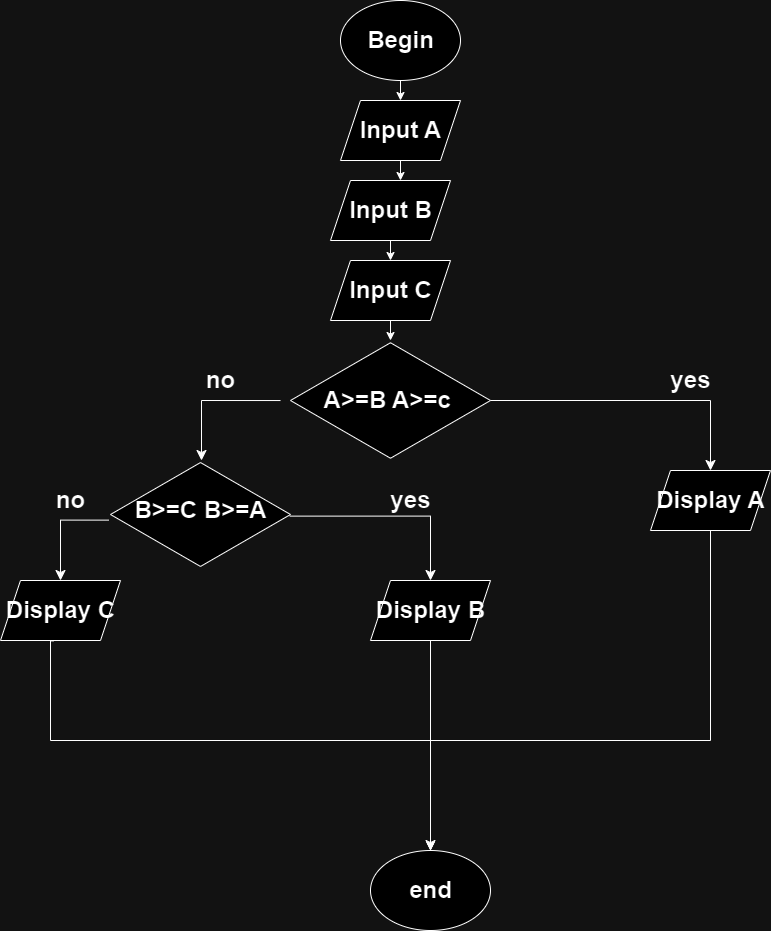

The diagram above was exported from draw.io. Its source (the exported page's mxGraphModel, read from the mxfile embedded in the PNG):
<mxGraphModel dx="1050" dy="574" grid="1" gridSize="10" guides="1" tooltips="1" connect="1" arrows="1" fold="1" page="1" pageScale="1" pageWidth="827" pageHeight="1169" math="0" shadow="0">
  <root>
    <mxCell id="0" />
    <mxCell id="1" parent="0" />
    <mxCell id="aYIIp_8-sm6TpSrjNd32-1" value="" style="ellipse;whiteSpace=wrap;html=1;" vertex="1" parent="1">
      <mxGeometry x="340" y="260" width="120" height="80" as="geometry" />
    </mxCell>
    <mxCell id="aYIIp_8-sm6TpSrjNd32-2" value="Begin" style="text;strokeColor=none;fillColor=none;html=1;fontSize=24;fontStyle=1;verticalAlign=middle;align=center;" vertex="1" parent="1">
      <mxGeometry x="350" y="280" width="100" height="40" as="geometry" />
    </mxCell>
    <mxCell id="aYIIp_8-sm6TpSrjNd32-3" value="" style="endArrow=classic;html=1;rounded=0;exitX=0.5;exitY=1;exitDx=0;exitDy=0;" edge="1" parent="1" source="aYIIp_8-sm6TpSrjNd32-1" target="aYIIp_8-sm6TpSrjNd32-4">
      <mxGeometry width="50" height="50" relative="1" as="geometry">
        <mxPoint x="390" y="520" as="sourcePoint" />
        <mxPoint x="400" y="370" as="targetPoint" />
      </mxGeometry>
    </mxCell>
    <mxCell id="aYIIp_8-sm6TpSrjNd32-4" value="" style="shape=parallelogram;perimeter=parallelogramPerimeter;whiteSpace=wrap;html=1;fixedSize=1;" vertex="1" parent="1">
      <mxGeometry x="340" y="360" width="120" height="60" as="geometry" />
    </mxCell>
    <mxCell id="aYIIp_8-sm6TpSrjNd32-5" value="Input A" style="text;strokeColor=none;fillColor=none;html=1;fontSize=24;fontStyle=1;verticalAlign=middle;align=center;" vertex="1" parent="1">
      <mxGeometry x="350" y="370" width="100" height="40" as="geometry" />
    </mxCell>
    <mxCell id="aYIIp_8-sm6TpSrjNd32-6" value="" style="endArrow=classic;html=1;rounded=0;exitX=0.5;exitY=1;exitDx=0;exitDy=0;" edge="1" parent="1" source="aYIIp_8-sm6TpSrjNd32-4">
      <mxGeometry width="50" height="50" relative="1" as="geometry">
        <mxPoint x="390" y="520" as="sourcePoint" />
        <mxPoint x="400" y="440" as="targetPoint" />
      </mxGeometry>
    </mxCell>
    <mxCell id="aYIIp_8-sm6TpSrjNd32-18" value="" style="shape=parallelogram;perimeter=parallelogramPerimeter;whiteSpace=wrap;html=1;fixedSize=1;" vertex="1" parent="1">
      <mxGeometry x="330" y="440" width="120" height="60" as="geometry" />
    </mxCell>
    <mxCell id="aYIIp_8-sm6TpSrjNd32-19" value="Input B" style="text;strokeColor=none;fillColor=none;html=1;fontSize=24;fontStyle=1;verticalAlign=middle;align=center;" vertex="1" parent="1">
      <mxGeometry x="340" y="450" width="100" height="40" as="geometry" />
    </mxCell>
    <mxCell id="aYIIp_8-sm6TpSrjNd32-20" value="" style="endArrow=classic;html=1;rounded=0;exitX=0.5;exitY=1;exitDx=0;exitDy=0;" edge="1" source="aYIIp_8-sm6TpSrjNd32-18" parent="1">
      <mxGeometry width="50" height="50" relative="1" as="geometry">
        <mxPoint x="380" y="600" as="sourcePoint" />
        <mxPoint x="390" y="520" as="targetPoint" />
      </mxGeometry>
    </mxCell>
    <mxCell id="aYIIp_8-sm6TpSrjNd32-21" value="" style="shape=parallelogram;perimeter=parallelogramPerimeter;whiteSpace=wrap;html=1;fixedSize=1;" vertex="1" parent="1">
      <mxGeometry x="330" y="520" width="120" height="60" as="geometry" />
    </mxCell>
    <mxCell id="aYIIp_8-sm6TpSrjNd32-22" value="Input C" style="text;strokeColor=none;fillColor=none;html=1;fontSize=24;fontStyle=1;verticalAlign=middle;align=center;" vertex="1" parent="1">
      <mxGeometry x="340" y="530" width="100" height="40" as="geometry" />
    </mxCell>
    <mxCell id="aYIIp_8-sm6TpSrjNd32-23" value="" style="endArrow=classic;html=1;rounded=0;exitX=0.5;exitY=1;exitDx=0;exitDy=0;" edge="1" source="aYIIp_8-sm6TpSrjNd32-21" parent="1" target="aYIIp_8-sm6TpSrjNd32-24">
      <mxGeometry width="50" height="50" relative="1" as="geometry">
        <mxPoint x="380" y="680" as="sourcePoint" />
        <mxPoint x="390" y="600" as="targetPoint" />
      </mxGeometry>
    </mxCell>
    <mxCell id="aYIIp_8-sm6TpSrjNd32-24" value="" style="html=1;whiteSpace=wrap;aspect=fixed;shape=isoRectangle;" vertex="1" parent="1">
      <mxGeometry x="290" y="600" width="200" height="120" as="geometry" />
    </mxCell>
    <mxCell id="aYIIp_8-sm6TpSrjNd32-26" value="A&amp;gt;=B A&amp;gt;=c&amp;nbsp;" style="text;strokeColor=none;fillColor=none;html=1;fontSize=24;fontStyle=1;verticalAlign=middle;align=center;" vertex="1" parent="1">
      <mxGeometry x="340" y="640" width="100" height="40" as="geometry" />
    </mxCell>
    <mxCell id="aYIIp_8-sm6TpSrjNd32-28" value="" style="edgeStyle=segmentEdgeStyle;endArrow=classic;html=1;curved=0;rounded=0;endSize=8;startSize=8;" edge="1" parent="1">
      <mxGeometry width="50" height="50" relative="1" as="geometry">
        <mxPoint x="490" y="660" as="sourcePoint" />
        <mxPoint x="710" y="730" as="targetPoint" />
      </mxGeometry>
    </mxCell>
    <mxCell id="aYIIp_8-sm6TpSrjNd32-31" value="" style="shape=parallelogram;perimeter=parallelogramPerimeter;whiteSpace=wrap;html=1;fixedSize=1;" vertex="1" parent="1">
      <mxGeometry x="650" y="730" width="120" height="60" as="geometry" />
    </mxCell>
    <mxCell id="aYIIp_8-sm6TpSrjNd32-32" value="Display A" style="text;strokeColor=none;fillColor=none;html=1;fontSize=24;fontStyle=1;verticalAlign=middle;align=center;" vertex="1" parent="1">
      <mxGeometry x="660" y="740" width="100" height="40" as="geometry" />
    </mxCell>
    <mxCell id="aYIIp_8-sm6TpSrjNd32-33" value="yes" style="text;strokeColor=none;fillColor=none;html=1;fontSize=24;fontStyle=1;verticalAlign=middle;align=center;" vertex="1" parent="1">
      <mxGeometry x="640" y="620" width="100" height="40" as="geometry" />
    </mxCell>
    <mxCell id="aYIIp_8-sm6TpSrjNd32-34" value="" style="edgeStyle=segmentEdgeStyle;endArrow=classic;html=1;curved=0;rounded=0;endSize=8;startSize=8;exitX=-0.007;exitY=0.497;exitDx=0;exitDy=0;exitPerimeter=0;" edge="1" parent="1" target="aYIIp_8-sm6TpSrjNd32-36">
      <mxGeometry width="50" height="50" relative="1" as="geometry">
        <mxPoint x="279.9999999999999" y="660.0400000000001" as="sourcePoint" />
        <mxPoint x="195.8000000000001" y="752.83" as="targetPoint" />
        <Array as="points">
          <mxPoint x="201" y="660" />
          <mxPoint x="201" y="732" />
          <mxPoint x="204" y="732" />
        </Array>
      </mxGeometry>
    </mxCell>
    <mxCell id="aYIIp_8-sm6TpSrjNd32-35" value="no" style="text;strokeColor=none;fillColor=none;html=1;fontSize=24;fontStyle=1;verticalAlign=middle;align=center;" vertex="1" parent="1">
      <mxGeometry x="170" y="620" width="100" height="40" as="geometry" />
    </mxCell>
    <mxCell id="aYIIp_8-sm6TpSrjNd32-36" value="" style="html=1;whiteSpace=wrap;aspect=fixed;shape=isoRectangle;" vertex="1" parent="1">
      <mxGeometry x="110" y="720" width="180" height="108" as="geometry" />
    </mxCell>
    <mxCell id="aYIIp_8-sm6TpSrjNd32-37" value="B&amp;gt;=C B&amp;gt;=A" style="text;strokeColor=none;fillColor=none;html=1;fontSize=24;fontStyle=1;verticalAlign=middle;align=center;" vertex="1" parent="1">
      <mxGeometry x="150" y="750" width="100" height="40" as="geometry" />
    </mxCell>
    <mxCell id="aYIIp_8-sm6TpSrjNd32-38" value="" style="edgeStyle=segmentEdgeStyle;endArrow=classic;html=1;curved=0;rounded=0;endSize=8;startSize=8;exitX=0.996;exitY=0.515;exitDx=0;exitDy=0;exitPerimeter=0;" edge="1" parent="1" source="aYIIp_8-sm6TpSrjNd32-36" target="aYIIp_8-sm6TpSrjNd32-39">
      <mxGeometry width="50" height="50" relative="1" as="geometry">
        <mxPoint x="390" y="830" as="sourcePoint" />
        <mxPoint x="440" y="840" as="targetPoint" />
      </mxGeometry>
    </mxCell>
    <mxCell id="aYIIp_8-sm6TpSrjNd32-39" value="" style="shape=parallelogram;perimeter=parallelogramPerimeter;whiteSpace=wrap;html=1;fixedSize=1;" vertex="1" parent="1">
      <mxGeometry x="370" y="840" width="120" height="60" as="geometry" />
    </mxCell>
    <mxCell id="aYIIp_8-sm6TpSrjNd32-40" value="Display B" style="text;strokeColor=none;fillColor=none;html=1;fontSize=24;fontStyle=1;verticalAlign=middle;align=center;" vertex="1" parent="1">
      <mxGeometry x="380" y="850" width="100" height="40" as="geometry" />
    </mxCell>
    <mxCell id="aYIIp_8-sm6TpSrjNd32-41" value="yes" style="text;strokeColor=none;fillColor=none;html=1;fontSize=24;fontStyle=1;verticalAlign=middle;align=center;" vertex="1" parent="1">
      <mxGeometry x="360" y="740" width="100" height="40" as="geometry" />
    </mxCell>
    <mxCell id="aYIIp_8-sm6TpSrjNd32-42" value="" style="edgeStyle=segmentEdgeStyle;endArrow=classic;html=1;curved=0;rounded=0;endSize=8;startSize=8;exitX=-0.009;exitY=0.552;exitDx=0;exitDy=0;exitPerimeter=0;" edge="1" parent="1" source="aYIIp_8-sm6TpSrjNd32-36">
      <mxGeometry width="50" height="50" relative="1" as="geometry">
        <mxPoint x="390" y="830" as="sourcePoint" />
        <mxPoint x="60" y="840" as="targetPoint" />
      </mxGeometry>
    </mxCell>
    <mxCell id="aYIIp_8-sm6TpSrjNd32-43" value="" style="shape=parallelogram;perimeter=parallelogramPerimeter;whiteSpace=wrap;html=1;fixedSize=1;" vertex="1" parent="1">
      <mxGeometry y="840" width="120" height="60" as="geometry" />
    </mxCell>
    <mxCell id="aYIIp_8-sm6TpSrjNd32-44" value="Display C" style="text;strokeColor=none;fillColor=none;html=1;fontSize=24;fontStyle=1;verticalAlign=middle;align=center;" vertex="1" parent="1">
      <mxGeometry x="10" y="850" width="100" height="40" as="geometry" />
    </mxCell>
    <mxCell id="aYIIp_8-sm6TpSrjNd32-45" value="no" style="text;strokeColor=none;fillColor=none;html=1;fontSize=24;fontStyle=1;verticalAlign=middle;align=center;" vertex="1" parent="1">
      <mxGeometry x="20" y="740" width="100" height="40" as="geometry" />
    </mxCell>
    <mxCell id="aYIIp_8-sm6TpSrjNd32-46" value="" style="edgeStyle=segmentEdgeStyle;endArrow=classic;html=1;curved=0;rounded=0;endSize=8;startSize=8;exitX=0.443;exitY=1.007;exitDx=0;exitDy=0;exitPerimeter=0;" edge="1" parent="1" source="aYIIp_8-sm6TpSrjNd32-43">
      <mxGeometry width="50" height="50" relative="1" as="geometry">
        <mxPoint x="50.00000000000004" y="902.8199999999999" as="sourcePoint" />
        <mxPoint x="430" y="1110" as="targetPoint" />
        <Array as="points">
          <mxPoint x="50" y="900" />
          <mxPoint x="50" y="1000" />
          <mxPoint x="430" y="1000" />
          <mxPoint x="430" y="1080" />
        </Array>
      </mxGeometry>
    </mxCell>
    <mxCell id="aYIIp_8-sm6TpSrjNd32-51" value="" style="endArrow=classic;html=1;rounded=0;exitX=0.5;exitY=1;exitDx=0;exitDy=0;" edge="1" parent="1" source="aYIIp_8-sm6TpSrjNd32-31">
      <mxGeometry width="50" height="50" relative="1" as="geometry">
        <mxPoint x="630" y="940" as="sourcePoint" />
        <mxPoint x="430" y="1110" as="targetPoint" />
        <Array as="points">
          <mxPoint x="710" y="1000" />
          <mxPoint x="430" y="1000" />
          <mxPoint x="430" y="1110" />
        </Array>
      </mxGeometry>
    </mxCell>
    <mxCell id="aYIIp_8-sm6TpSrjNd32-52" value="" style="endArrow=classic;html=1;rounded=0;exitX=0.5;exitY=1;exitDx=0;exitDy=0;" edge="1" parent="1" source="aYIIp_8-sm6TpSrjNd32-39">
      <mxGeometry width="50" height="50" relative="1" as="geometry">
        <mxPoint x="390" y="1030" as="sourcePoint" />
        <mxPoint x="430" y="1110" as="targetPoint" />
      </mxGeometry>
    </mxCell>
    <mxCell id="aYIIp_8-sm6TpSrjNd32-53" value="" style="ellipse;whiteSpace=wrap;html=1;" vertex="1" parent="1">
      <mxGeometry x="370" y="1110" width="120" height="80" as="geometry" />
    </mxCell>
    <mxCell id="aYIIp_8-sm6TpSrjNd32-54" value="end" style="text;strokeColor=none;fillColor=none;html=1;fontSize=24;fontStyle=1;verticalAlign=middle;align=center;" vertex="1" parent="1">
      <mxGeometry x="380" y="1130" width="100" height="40" as="geometry" />
    </mxCell>
  </root>
</mxGraphModel>